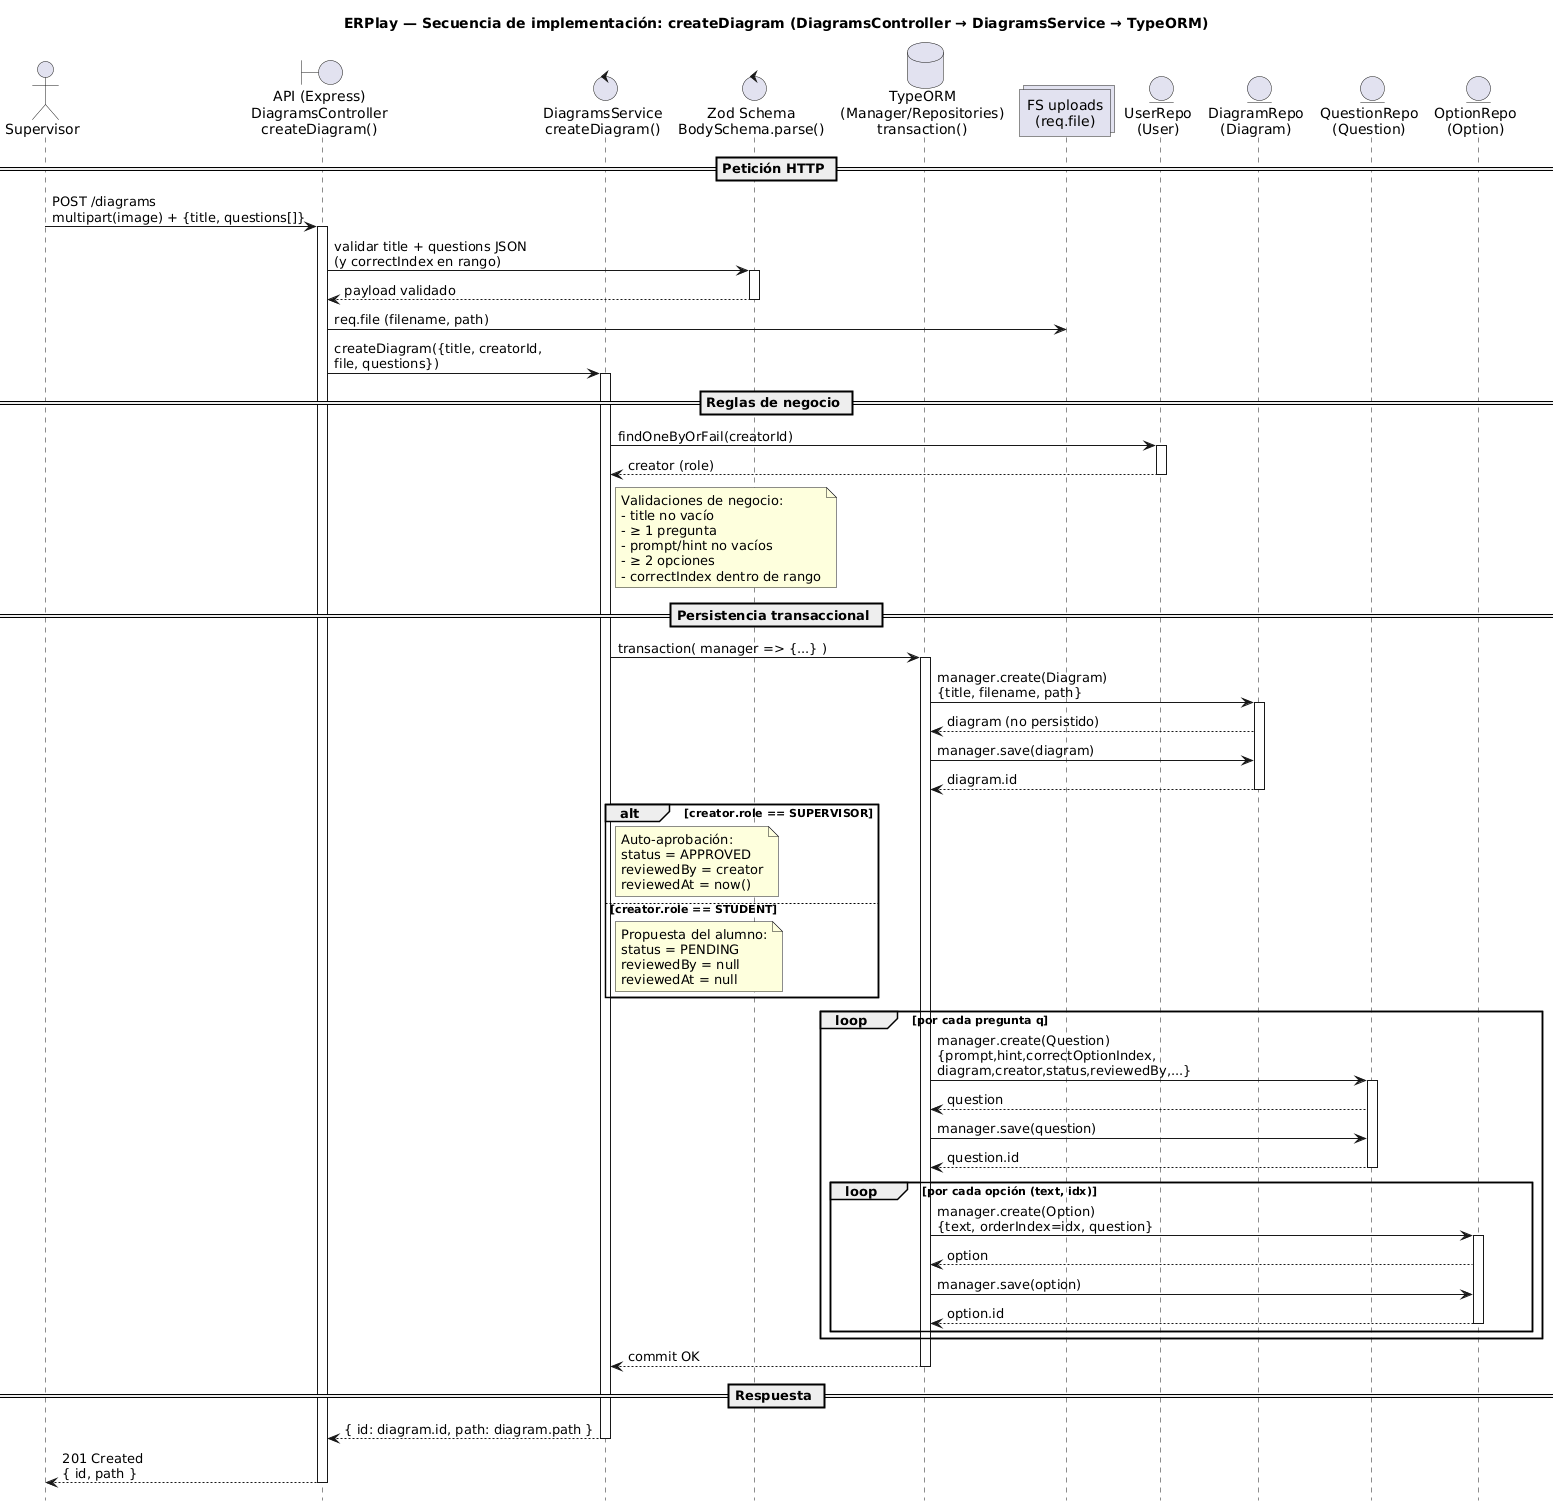

The diagram above was rendered by PlantUML. Its source (embedded in the PNG):
@startuml
title ERPlay — Secuencia de implementación: createDiagram (DiagramsController → DiagramsService → TypeORM)

skinparam shadowing false
skinparam linetype ortho
hide footbox

actor Supervisor as sup
boundary "API (Express)\nDiagramsController\ncreateDiagram()" as C
control "DiagramsService\ncreateDiagram()" as S
control "Zod Schema\nBodySchema.parse()" as Z

database "TypeORM\n(Manager/Repositories)\ntransaction()" as ORM
collections "FS uploads\n(req.file)" as FS

entity "UserRepo\n(User)" as UR
entity "DiagramRepo\n(Diagram)" as DR
entity "QuestionRepo\n(Question)" as QR
entity "OptionRepo\n(Option)" as OR

== Petición HTTP ==
sup -> C : POST /diagrams\nmultipart(image) + {title, questions[]}
activate C

C -> Z : validar title + questions JSON\n(y correctIndex en rango)
activate Z
Z --> C : payload validado
deactivate Z

C -> FS : req.file (filename, path)
C -> S : createDiagram({title, creatorId,\nfile, questions})
activate S

== Reglas de negocio ==
S -> UR : findOneByOrFail(creatorId)
activate UR
UR --> S : creator (role)
deactivate UR

note right of S
Validaciones de negocio:
- title no vacío
- ≥ 1 pregunta
- prompt/hint no vacíos
- ≥ 2 opciones
- correctIndex dentro de rango
end note

== Persistencia transaccional ==
S -> ORM : transaction( manager => {...} )
activate ORM

ORM -> DR : manager.create(Diagram)\n{title, filename, path}
activate DR
DR --> ORM : diagram (no persistido)
ORM -> DR : manager.save(diagram)
DR --> ORM : diagram.id
deactivate DR

alt creator.role == SUPERVISOR
  note right of S
  Auto-aprobación:
  status = APPROVED
  reviewedBy = creator
  reviewedAt = now()
  end note
else creator.role == STUDENT
  note right of S
  Propuesta del alumno:
  status = PENDING
  reviewedBy = null
  reviewedAt = null
  end note
end

loop por cada pregunta q
  ORM -> QR : manager.create(Question)\n{prompt,hint,correctOptionIndex,\ndiagram,creator,status,reviewedBy,...}
  activate QR
  QR --> ORM : question
  ORM -> QR : manager.save(question)
  QR --> ORM : question.id
  deactivate QR

  loop por cada opción (text, idx)
    ORM -> OR : manager.create(Option)\n{text, orderIndex=idx, question}
    activate OR
    OR --> ORM : option
    ORM -> OR : manager.save(option)
    OR --> ORM : option.id
    deactivate OR
  end
end

ORM --> S : commit OK
deactivate ORM

== Respuesta ==
S --> C : { id: diagram.id, path: diagram.path }
deactivate S

C --> sup : 201 Created\n{ id, path }
deactivate C
@enduml